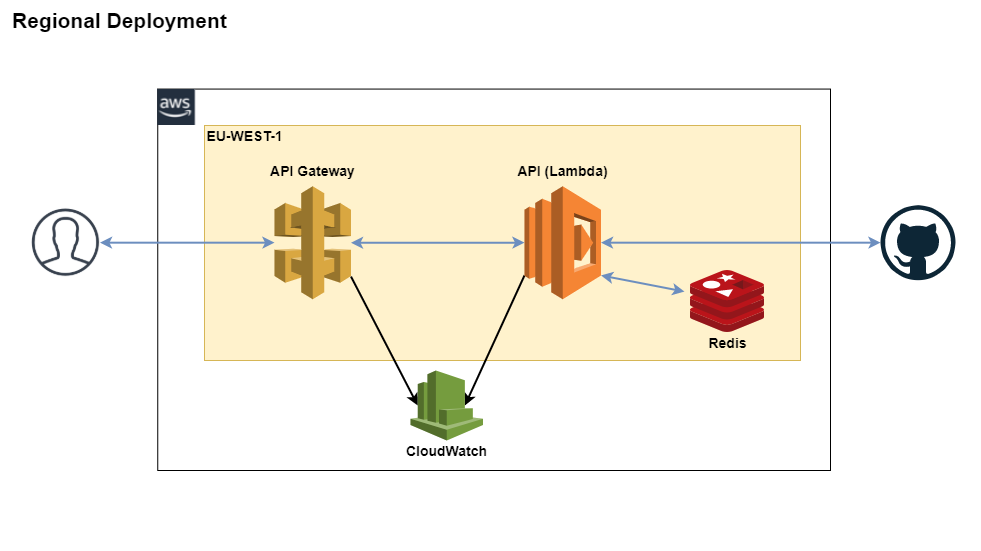

The diagram above was exported from draw.io. Its source (the exported page's mxGraphModel, read from the mxfile embedded in the PNG):
<mxGraphModel dx="782" dy="446" grid="1" gridSize="10" guides="1" tooltips="1" connect="1" arrows="1" fold="1" page="1" pageScale="1" pageWidth="850" pageHeight="1100" math="0" shadow="0">
  <root>
    <mxCell id="0" />
    <mxCell id="1" parent="0" />
    <mxCell id="zAJDqzDhD1KUI_F-W-TA-44" value="" style="rounded=0;whiteSpace=wrap;html=1;shadow=0;glass=0;sketch=0;strokeWidth=1;align=left;noLabel=1;fontColor=none;fillColor=none;strokeColor=none;" parent="1" vertex="1">
      <mxGeometry width="980" height="550" as="geometry" />
    </mxCell>
    <mxCell id="zAJDqzDhD1KUI_F-W-TA-32" value="" style="rounded=0;arcSize=10;dashed=0;strokeWidth=1;shadow=0;glass=0;sketch=0;" parent="1" vertex="1">
      <mxGeometry x="157.25" y="88.57" width="672.75" height="381.43" as="geometry" />
    </mxCell>
    <mxCell id="zAJDqzDhD1KUI_F-W-TA-10" value="" style="shape=image;html=1;verticalAlign=top;verticalLabelPosition=bottom;labelBackgroundColor=#ffffff;imageAspect=0;aspect=fixed;image=https://cdn4.iconfinder.com/data/icons/linecon/512/photo-128.png;strokeWidth=2;fillColor=none;" parent="1" vertex="1">
      <mxGeometry x="31" y="207.93" width="68.5" height="68.5" as="geometry" />
    </mxCell>
    <mxCell id="zAJDqzDhD1KUI_F-W-TA-18" value="" style="rounded=0;whiteSpace=wrap;html=1;strokeWidth=1;glass=0;shadow=0;sketch=0;perimeterSpacing=0;fillColor=#fff2cc;strokeColor=#d6b656;" parent="1" vertex="1">
      <mxGeometry x="204" y="125" width="596" height="235" as="geometry" />
    </mxCell>
    <mxCell id="zAJDqzDhD1KUI_F-W-TA-2" value="" style="outlineConnect=0;dashed=0;verticalLabelPosition=bottom;verticalAlign=top;align=center;html=1;shape=mxgraph.aws3.api_gateway;fillColor=#D9A741;gradientColor=none;" parent="1" vertex="1">
      <mxGeometry x="274" y="185.71428571428572" width="76.5" height="112.92857142857142" as="geometry" />
    </mxCell>
    <mxCell id="zAJDqzDhD1KUI_F-W-TA-11" style="edgeStyle=orthogonalEdgeStyle;rounded=0;orthogonalLoop=1;jettySize=auto;html=1;exitX=0;exitY=0.5;exitDx=0;exitDy=0;exitPerimeter=0;fillColor=#dae8fc;strokeColor=#6c8ebf;startArrow=classic;startFill=1;strokeWidth=2;" parent="1" source="zAJDqzDhD1KUI_F-W-TA-4" target="zAJDqzDhD1KUI_F-W-TA-2" edge="1">
      <mxGeometry x="204" y="125" as="geometry" />
    </mxCell>
    <mxCell id="zAJDqzDhD1KUI_F-W-TA-41" style="edgeStyle=none;rounded=0;orthogonalLoop=1;jettySize=auto;html=1;exitX=1;exitY=0.5;exitDx=0;exitDy=0;exitPerimeter=0;startArrow=classic;startFill=1;strokeWidth=2;fillColor=#dae8fc;strokeColor=#6c8ebf;" parent="1" source="zAJDqzDhD1KUI_F-W-TA-4" target="zAJDqzDhD1KUI_F-W-TA-40" edge="1">
      <mxGeometry relative="1" as="geometry" />
    </mxCell>
    <mxCell id="d_0V2gy8aL-62UIeHGr0-3" style="rounded=0;orthogonalLoop=1;jettySize=auto;html=1;exitX=1;exitY=0.79;exitDx=0;exitDy=0;exitPerimeter=0;entryX=-0.082;entryY=0.34;entryDx=0;entryDy=0;entryPerimeter=0;startArrow=classic;startFill=1;fillColor=#dae8fc;strokeColor=#6c8ebf;strokeWidth=2;" parent="1" source="zAJDqzDhD1KUI_F-W-TA-4" target="d_0V2gy8aL-62UIeHGr0-1" edge="1">
      <mxGeometry relative="1" as="geometry" />
    </mxCell>
    <mxCell id="d_0V2gy8aL-62UIeHGr0-4" style="edgeStyle=none;rounded=0;orthogonalLoop=1;jettySize=auto;html=1;exitX=0;exitY=0.79;exitDx=0;exitDy=0;exitPerimeter=0;entryX=0.75;entryY=0.5;entryDx=0;entryDy=0;entryPerimeter=0;startArrow=none;startFill=0;strokeWidth=2;endArrow=classic;endFill=1;" parent="1" source="zAJDqzDhD1KUI_F-W-TA-4" target="zAJDqzDhD1KUI_F-W-TA-45" edge="1">
      <mxGeometry relative="1" as="geometry" />
    </mxCell>
    <mxCell id="zAJDqzDhD1KUI_F-W-TA-4" value="" style="outlineConnect=0;dashed=0;verticalLabelPosition=bottom;verticalAlign=top;align=center;html=1;shape=mxgraph.aws3.lambda;fillColor=#F58534;gradientColor=none;strokeWidth=2;" parent="1" vertex="1">
      <mxGeometry x="524" y="185.71428571428572" width="76.5" height="112.92857142857142" as="geometry" />
    </mxCell>
    <mxCell id="zAJDqzDhD1KUI_F-W-TA-6" value="&lt;font style=&quot;font-size: 14px&quot;&gt;API (Lambda)&lt;/font&gt;" style="text;html=1;align=center;verticalAlign=middle;resizable=0;points=[];autosize=1;fontStyle=1" parent="1" vertex="1">
      <mxGeometry x="507.25" y="160.00285714285712" width="110" height="20" as="geometry" />
    </mxCell>
    <mxCell id="zAJDqzDhD1KUI_F-W-TA-14" value="&lt;font style=&quot;font-size: 14px&quot;&gt;API Gateway&lt;/font&gt;" style="text;html=1;align=center;verticalAlign=middle;resizable=0;points=[];autosize=1;fontStyle=1" parent="1" vertex="1">
      <mxGeometry x="262.25" y="160.00285714285712" width="100" height="20" as="geometry" />
    </mxCell>
    <mxCell id="zAJDqzDhD1KUI_F-W-TA-19" value="&lt;font style=&quot;font-size: 14px&quot;&gt;EU-WEST-1&lt;/font&gt;" style="text;html=1;align=center;verticalAlign=middle;resizable=0;points=[];autosize=1;fontStyle=1" parent="1" vertex="1">
      <mxGeometry x="199" y="125.00142857142856" width="90" height="20" as="geometry" />
    </mxCell>
    <mxCell id="zAJDqzDhD1KUI_F-W-TA-35" value="&lt;b&gt;&lt;font style=&quot;font-size: 21px&quot;&gt;Regional Deployment&lt;/font&gt;&lt;/b&gt;" style="text;html=1;strokeColor=none;fillColor=none;align=left;verticalAlign=middle;whiteSpace=wrap;rounded=0;shadow=0;glass=0;sketch=0;" parent="1" vertex="1">
      <mxGeometry x="10" y="10" width="230" height="20" as="geometry" />
    </mxCell>
    <mxCell id="zAJDqzDhD1KUI_F-W-TA-39" value="" style="shape=image;verticalLabelPosition=bottom;labelBackgroundColor=#ffffff;verticalAlign=top;aspect=fixed;imageAspect=0;image=data:image/png,(base64 omitted: 2724 chars);" parent="1" vertex="1">
      <mxGeometry x="157.25" y="89" width="38" height="36" as="geometry" />
    </mxCell>
    <mxCell id="zAJDqzDhD1KUI_F-W-TA-29" style="edgeStyle=none;rounded=0;orthogonalLoop=1;jettySize=auto;html=1;exitX=1;exitY=0.5;exitDx=0;exitDy=0;startArrow=classic;startFill=1;strokeWidth=2;fillColor=#dae8fc;strokeColor=#6c8ebf;" parent="1" source="zAJDqzDhD1KUI_F-W-TA-10" target="zAJDqzDhD1KUI_F-W-TA-2" edge="1">
      <mxGeometry relative="1" as="geometry" />
    </mxCell>
    <mxCell id="zAJDqzDhD1KUI_F-W-TA-40" value="" style="dashed=0;outlineConnect=0;html=1;align=center;labelPosition=center;verticalLabelPosition=bottom;verticalAlign=top;shape=mxgraph.weblogos.github;rounded=0;shadow=0;glass=0;sketch=0;strokeWidth=1;fillColor=#ffffff;" parent="1" vertex="1">
      <mxGeometry x="880" y="204.68" width="75" height="75" as="geometry" />
    </mxCell>
    <mxCell id="zAJDqzDhD1KUI_F-W-TA-47" style="rounded=0;orthogonalLoop=1;jettySize=auto;html=1;entryX=1;entryY=0.8;entryDx=0;entryDy=0;entryPerimeter=0;startArrow=classic;startFill=1;strokeWidth=2;fontColor=none;exitX=0.1;exitY=0.5;exitDx=0;exitDy=0;exitPerimeter=0;endArrow=none;endFill=0;" parent="1" source="zAJDqzDhD1KUI_F-W-TA-45" target="zAJDqzDhD1KUI_F-W-TA-2" edge="1">
      <mxGeometry relative="1" as="geometry" />
    </mxCell>
    <mxCell id="zAJDqzDhD1KUI_F-W-TA-45" value="" style="outlineConnect=0;dashed=0;verticalLabelPosition=bottom;verticalAlign=top;align=center;html=1;shape=mxgraph.aws3.cloudwatch;fillColor=#759C3E;gradientColor=none;rounded=0;shadow=0;glass=0;sketch=0;strokeWidth=1;fontColor=none;" parent="1" vertex="1">
      <mxGeometry x="410" y="370" width="72.5" height="70" as="geometry" />
    </mxCell>
    <mxCell id="zAJDqzDhD1KUI_F-W-TA-46" value="&lt;b&gt;&lt;font style=&quot;font-size: 14px&quot;&gt;CloudWatch&lt;/font&gt;&lt;/b&gt;" style="text;html=1;align=center;verticalAlign=middle;resizable=0;points=[];autosize=1;fontColor=none;" parent="1" vertex="1">
      <mxGeometry x="396.25" y="440" width="100" height="20" as="geometry" />
    </mxCell>
    <mxCell id="d_0V2gy8aL-62UIeHGr0-1" value="" style="aspect=fixed;html=1;points=[];align=center;image;fontSize=12;image=img/lib/mscae/Cache_Redis_Product.svg;" parent="1" vertex="1">
      <mxGeometry x="690" y="270" width="73.81" height="62" as="geometry" />
    </mxCell>
    <mxCell id="d_0V2gy8aL-62UIeHGr0-2" value="&lt;b&gt;&lt;font style=&quot;font-size: 14px&quot;&gt;Redis&lt;/font&gt;&lt;/b&gt;" style="text;html=1;align=center;verticalAlign=middle;resizable=0;points=[];autosize=1;" parent="1" vertex="1">
      <mxGeometry x="701.9" y="332" width="50" height="20" as="geometry" />
    </mxCell>
  </root>
</mxGraphModel>